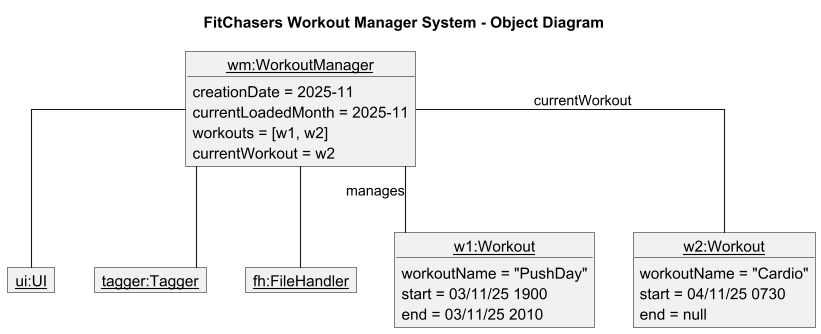

The diagram above was rendered by PlantUML. Its source (embedded in the PNG):
@startuml
title FitChasers Workout Manager System - Object Diagram 

skinparam linetype ortho
skinparam shadowing false
skinparam roundcorner 0
skinparam class {
  BackgroundColor #ffffff
  BorderColor #888888
}
hide circle
hide empty methods
hide empty fields

' === Objects ===
object "<u>wm:WorkoutManager</u>" as WM {
  creationDate = 2025-11
  currentLoadedMonth = 2025-11
  workouts = [w1, w2]
  currentWorkout = w2
}

object "<u>ui:UI</u>" as UI
object "<u>tagger:Tagger</u>" as TG
object "<u>fh:FileHandler</u>" as FH

object "<u>w1:Workout</u>" as W1 {
  workoutName = "PushDay"
  start = 03/11/25 1900
  end = 03/11/25 2010
}
object "<u>w2:Workout</u>" as W2 {
  workoutName = "Cardio"
  start = 04/11/25 0730
  end = null
}

' === Associations with navigability (solid lines with arrowheads) ===
WM -- UI
WM -- TG
WM -- FH
WM -- W1 : manages
WM -- W2 : currentWorkout

@enduml